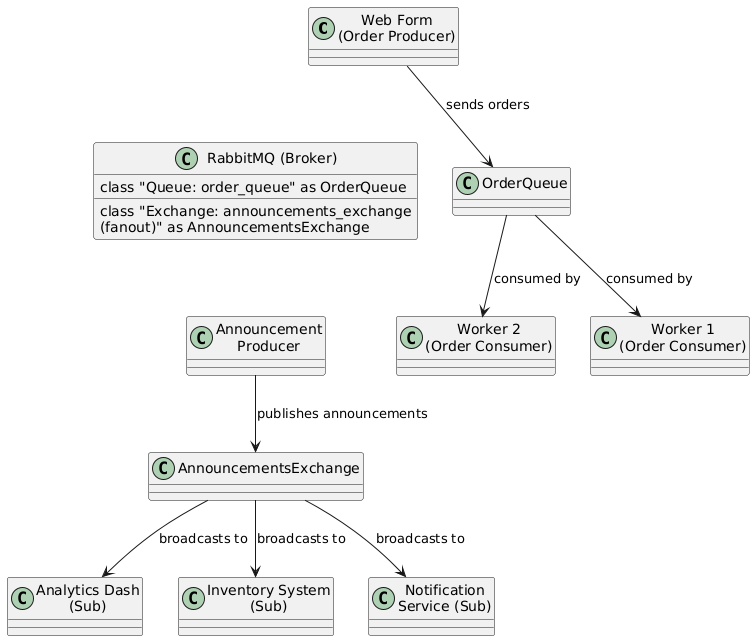

The diagram above was rendered by PlantUML. Its source (embedded in the PNG):
@startuml
!define RECTANGLE class

RECTANGLE "Web Form\n(Order Producer)" as WebForm
RECTANGLE "RabbitMQ (Broker)" as RabbitMQ {
  RECTANGLE "Queue: order_queue" as OrderQueue
  RECTANGLE "Exchange: announcements_exchange\n(fanout)" as AnnouncementsExchange
}
RECTANGLE "Worker 1\n(Order Consumer)" as Worker1
RECTANGLE "Worker 2\n(Order Consumer)" as Worker2
RECTANGLE "Announcement\nProducer" as AnnouncementProducer
RECTANGLE "Notification\nService (Sub)" as NotificationService
RECTANGLE "Inventory System\n(Sub)" as InventorySystem
RECTANGLE "Analytics Dash\n(Sub)" as AnalyticsDash

' P2P Flow
WebForm --> OrderQueue : sends orders
OrderQueue --> Worker1 : consumed by
OrderQueue --> Worker2 : consumed by

' Pub/Sub Flow
AnnouncementProducer --> AnnouncementsExchange : publishes announcements
AnnouncementsExchange --> NotificationService : broadcasts to
AnnouncementsExchange --> InventorySystem : broadcasts to
AnnouncementsExchange --> AnalyticsDash : broadcasts to

' Layout adjustments
WebForm -[hidden]down- RabbitMQ
AnnouncementProducer -[hidden]up- RabbitMQ
Worker1 -[hidden]left- Worker2
NotificationService -[hidden]left- InventorySystem
InventorySystem -[hidden]left- AnalyticsDash
@enduml